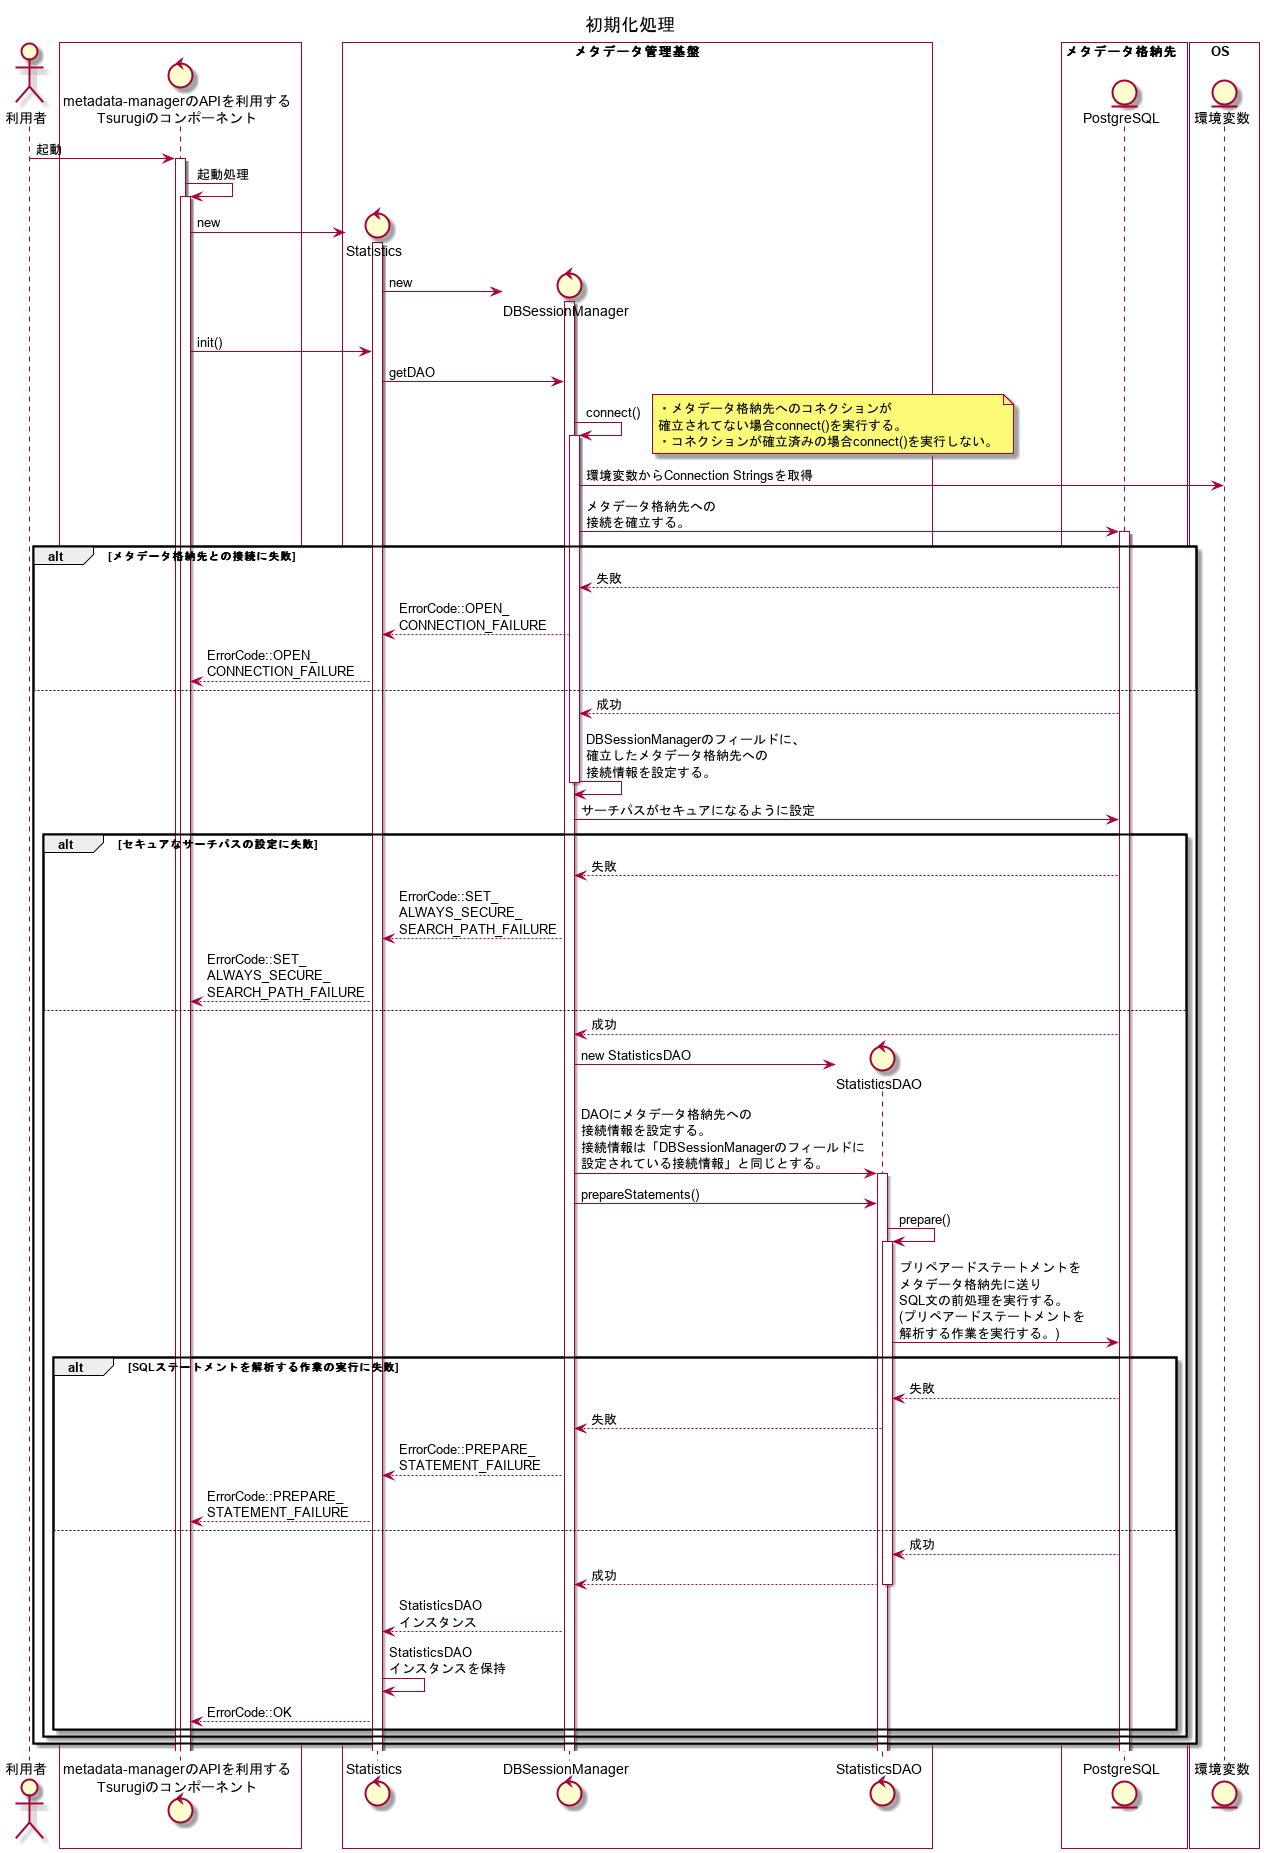

The diagram above was rendered by PlantUML. Its source (embedded in the PNG):
@startuml
title 初期化処理

actor 利用者 as user
box #White
control "metadata-managerのAPIを利用する\nTsurugiのコンポーネント" as ogawayama
end box
box "メタデータ管理基盤" #White
control "Statistics" as Statistics
control "DBSessionManager" as DBSessionManager
control "StatisticsDAO" as StatisticsDAO
end box
box メタデータ格納先  #White
entity "PostgreSQL" as metadata_storage
end box
box OS  #White
entity "環境変数" as env_variable
end box

user -> ogawayama : 起動
activate ogawayama
ogawayama -> ogawayama : 起動処理
activate ogawayama
create Statistics
ogawayama -> Statistics : new
activate Statistics
create DBSessionManager
Statistics -> DBSessionManager : new
activate DBSessionManager
ogawayama -> Statistics : init()
Statistics -> DBSessionManager : getDAO
DBSessionManager -> DBSessionManager : connect()
note right
・メタデータ格納先へのコネクションが
確立されてない場合connect()を実行する。
・コネクションが確立済みの場合connect()を実行しない。
end note
activate DBSessionManager
DBSessionManager -> env_variable : 環境変数からConnection Stringsを取得
DBSessionManager -> metadata_storage : メタデータ格納先への\n接続を確立する。
activate metadata_storage
alt メタデータ格納先との接続に失敗
DBSessionManager <-- metadata_storage : 失敗
Statistics <-- DBSessionManager : ErrorCode::OPEN_\nCONNECTION_FAILURE
ogawayama <-- Statistics : ErrorCode::OPEN_\nCONNECTION_FAILURE
else
DBSessionManager <-- metadata_storage : 成功
DBSessionManager -> DBSessionManager : DBSessionManagerのフィールドに、\n確立したメタデータ格納先への\n接続情報を設定する。
deactivate DBSessionManager
DBSessionManager -> metadata_storage : サーチパスがセキュアになるように設定
alt セキュアなサーチパスの設定に失敗
DBSessionManager <-- metadata_storage : 失敗
Statistics <-- DBSessionManager : ErrorCode::SET_\nALWAYS_SECURE_\nSEARCH_PATH_FAILURE
ogawayama <-- Statistics : ErrorCode::SET_\nALWAYS_SECURE_\nSEARCH_PATH_FAILURE
else
DBSessionManager <-- metadata_storage : 成功
create StatisticsDAO
DBSessionManager -> StatisticsDAO : new StatisticsDAO
DBSessionManager -> StatisticsDAO : DAOにメタデータ格納先への\n接続情報を設定する。\n接続情報は「DBSessionManagerのフィールドに\n設定されている接続情報」と同じとする。
activate StatisticsDAO
DBSessionManager -> StatisticsDAO : prepareStatements()
StatisticsDAO -> StatisticsDAO : prepare()
activate StatisticsDAO
StatisticsDAO -> metadata_storage : プリペアードステートメントを\nメタデータ格納先に送り\nSQL文の前処理を実行する。\n(プリペアードステートメントを\n解析する作業を実行する。)

alt SQLステートメントを解析する作業の実行に失敗
StatisticsDAO <-- metadata_storage :失敗
DBSessionManager <-- StatisticsDAO : 失敗
Statistics <-- DBSessionManager : ErrorCode::PREPARE_\nSTATEMENT_FAILURE
ogawayama <-- Statistics : ErrorCode::PREPARE_\nSTATEMENT_FAILURE
else
StatisticsDAO <-- metadata_storage : 成功
DBSessionManager <-- StatisticsDAO : 成功
deactivate StatisticsDAO
Statistics <-- DBSessionManager : StatisticsDAO\nインスタンス
Statistics -> Statistics : StatisticsDAO\nインスタンスを保持
ogawayama <-- Statistics : ErrorCode::OK
end
end
end

@enduml